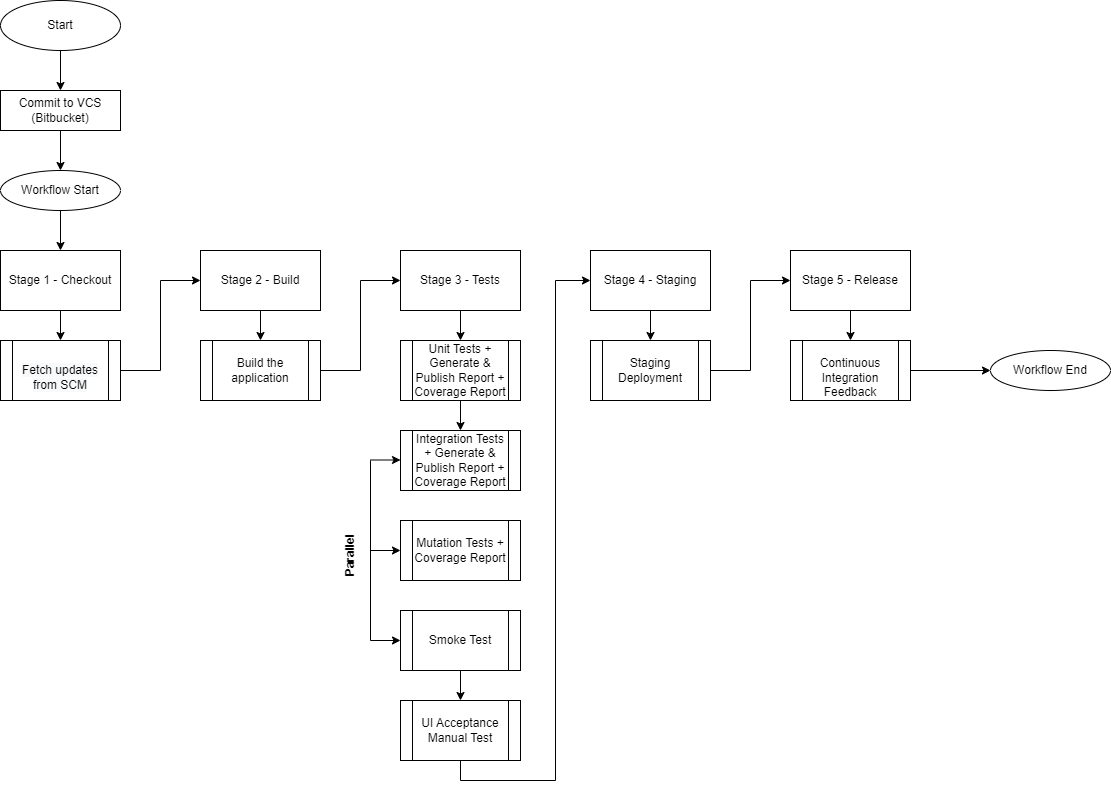

The diagram above was exported from draw.io. Its source (the exported page's mxGraphModel, read from the mxfile embedded in the PNG):
<mxGraphModel dx="1662" dy="2001" grid="1" gridSize="10" guides="1" tooltips="1" connect="1" arrows="1" fold="1" page="1" pageScale="1" pageWidth="827" pageHeight="1169" math="0" shadow="0">
  <root>
    <mxCell id="0" />
    <mxCell id="1" parent="0" />
    <mxCell id="c7aIkrA396bj-wrre7eZ-73" value="" style="edgeStyle=orthogonalEdgeStyle;rounded=0;orthogonalLoop=1;jettySize=auto;html=1;shadow=0;" parent="1" source="c7aIkrA396bj-wrre7eZ-1" target="c7aIkrA396bj-wrre7eZ-2" edge="1">
      <mxGeometry relative="1" as="geometry" />
    </mxCell>
    <mxCell id="c7aIkrA396bj-wrre7eZ-1" value="Start" style="ellipse;whiteSpace=wrap;html=1;" parent="1" vertex="1">
      <mxGeometry x="80" y="-10" width="120" height="50" as="geometry" />
    </mxCell>
    <mxCell id="c7aIkrA396bj-wrre7eZ-72" value="" style="edgeStyle=orthogonalEdgeStyle;rounded=0;orthogonalLoop=1;jettySize=auto;html=1;shadow=0;" parent="1" source="c7aIkrA396bj-wrre7eZ-2" target="c7aIkrA396bj-wrre7eZ-55" edge="1">
      <mxGeometry relative="1" as="geometry" />
    </mxCell>
    <mxCell id="c7aIkrA396bj-wrre7eZ-2" value="Commit to VCS (Bitbucket)" style="rounded=0;whiteSpace=wrap;html=1;" parent="1" vertex="1">
      <mxGeometry x="80" y="80" width="120" height="40" as="geometry" />
    </mxCell>
    <mxCell id="c7aIkrA396bj-wrre7eZ-51" value="" style="edgeStyle=orthogonalEdgeStyle;rounded=0;orthogonalLoop=1;jettySize=auto;html=1;" parent="1" source="c7aIkrA396bj-wrre7eZ-3" target="c7aIkrA396bj-wrre7eZ-19" edge="1">
      <mxGeometry relative="1" as="geometry" />
    </mxCell>
    <mxCell id="c7aIkrA396bj-wrre7eZ-3" value="Stage 2 - Build" style="rounded=0;whiteSpace=wrap;html=1;" parent="1" vertex="1">
      <mxGeometry x="280" y="240" width="120" height="60" as="geometry" />
    </mxCell>
    <mxCell id="c7aIkrA396bj-wrre7eZ-64" value="" style="edgeStyle=orthogonalEdgeStyle;rounded=0;orthogonalLoop=1;jettySize=auto;html=1;shadow=0;entryX=0;entryY=0.5;entryDx=0;entryDy=0;" parent="1" target="c7aIkrA396bj-wrre7eZ-24" edge="1">
      <mxGeometry relative="1" as="geometry">
        <mxPoint x="450" y="450" as="sourcePoint" />
        <Array as="points">
          <mxPoint x="450" y="630" />
        </Array>
      </mxGeometry>
    </mxCell>
    <mxCell id="ex1fvWHb-I8lp1X5PyF1-11" value="" style="edgeStyle=orthogonalEdgeStyle;rounded=0;orthogonalLoop=1;jettySize=auto;html=1;" edge="1" parent="1" source="c7aIkrA396bj-wrre7eZ-5" target="c7aIkrA396bj-wrre7eZ-21">
      <mxGeometry relative="1" as="geometry" />
    </mxCell>
    <mxCell id="c7aIkrA396bj-wrre7eZ-5" value="Stage 3 - Tests" style="rounded=0;whiteSpace=wrap;html=1;" parent="1" vertex="1">
      <mxGeometry x="480" y="240" width="120" height="60" as="geometry" />
    </mxCell>
    <mxCell id="c7aIkrA396bj-wrre7eZ-53" value="" style="edgeStyle=orthogonalEdgeStyle;rounded=0;orthogonalLoop=1;jettySize=auto;html=1;" parent="1" source="c7aIkrA396bj-wrre7eZ-12" target="c7aIkrA396bj-wrre7eZ-27" edge="1">
      <mxGeometry relative="1" as="geometry" />
    </mxCell>
    <mxCell id="c7aIkrA396bj-wrre7eZ-12" value="Stage 4 - Staging" style="rounded=0;whiteSpace=wrap;html=1;" parent="1" vertex="1">
      <mxGeometry x="670" y="240" width="120" height="60" as="geometry" />
    </mxCell>
    <mxCell id="c7aIkrA396bj-wrre7eZ-54" value="" style="edgeStyle=orthogonalEdgeStyle;rounded=0;orthogonalLoop=1;jettySize=auto;html=1;" parent="1" source="c7aIkrA396bj-wrre7eZ-14" target="c7aIkrA396bj-wrre7eZ-26" edge="1">
      <mxGeometry relative="1" as="geometry" />
    </mxCell>
    <mxCell id="c7aIkrA396bj-wrre7eZ-14" value="Stage 5 - Release" style="rounded=0;whiteSpace=wrap;html=1;" parent="1" vertex="1">
      <mxGeometry x="870" y="240" width="120" height="60" as="geometry" />
    </mxCell>
    <mxCell id="c7aIkrA396bj-wrre7eZ-52" value="" style="edgeStyle=orthogonalEdgeStyle;rounded=0;orthogonalLoop=1;jettySize=auto;html=1;" parent="1" source="c7aIkrA396bj-wrre7eZ-16" target="c7aIkrA396bj-wrre7eZ-18" edge="1">
      <mxGeometry relative="1" as="geometry" />
    </mxCell>
    <mxCell id="c7aIkrA396bj-wrre7eZ-16" value="Stage 1 - Checkout" style="rounded=0;whiteSpace=wrap;html=1;" parent="1" vertex="1">
      <mxGeometry x="80" y="240" width="120" height="60" as="geometry" />
    </mxCell>
    <mxCell id="c7aIkrA396bj-wrre7eZ-60" style="edgeStyle=orthogonalEdgeStyle;rounded=0;orthogonalLoop=1;jettySize=auto;html=1;entryX=0;entryY=0.5;entryDx=0;entryDy=0;" parent="1" source="c7aIkrA396bj-wrre7eZ-18" target="c7aIkrA396bj-wrre7eZ-3" edge="1">
      <mxGeometry relative="1" as="geometry" />
    </mxCell>
    <mxCell id="c7aIkrA396bj-wrre7eZ-18" value="&lt;br&gt;&lt;span style=&quot;color: rgb(0, 0, 0); font-family: Helvetica; font-size: 12px; font-style: normal; font-variant-ligatures: normal; font-variant-caps: normal; font-weight: 400; letter-spacing: normal; orphans: 2; text-align: center; text-indent: 0px; text-transform: none; widows: 2; word-spacing: 0px; -webkit-text-stroke-width: 0px; background-color: rgb(248, 249, 250); text-decoration-thickness: initial; text-decoration-style: initial; text-decoration-color: initial; float: none; display: inline !important;&quot;&gt;Fetch updates from SCM&lt;/span&gt;&lt;br&gt;" style="shape=process;whiteSpace=wrap;html=1;backgroundOutline=1;" parent="1" vertex="1">
      <mxGeometry x="80" y="330" width="120" height="60" as="geometry" />
    </mxCell>
    <mxCell id="c7aIkrA396bj-wrre7eZ-70" style="edgeStyle=orthogonalEdgeStyle;rounded=0;orthogonalLoop=1;jettySize=auto;html=1;entryX=0;entryY=0.5;entryDx=0;entryDy=0;shadow=0;" parent="1" source="c7aIkrA396bj-wrre7eZ-19" target="c7aIkrA396bj-wrre7eZ-5" edge="1">
      <mxGeometry relative="1" as="geometry" />
    </mxCell>
    <mxCell id="c7aIkrA396bj-wrre7eZ-19" value="Build the application" style="shape=process;whiteSpace=wrap;html=1;backgroundOutline=1;" parent="1" vertex="1">
      <mxGeometry x="280" y="330" width="120" height="60" as="geometry" />
    </mxCell>
    <mxCell id="ex1fvWHb-I8lp1X5PyF1-4" style="edgeStyle=orthogonalEdgeStyle;rounded=0;orthogonalLoop=1;jettySize=auto;html=1;exitX=0.5;exitY=1;exitDx=0;exitDy=0;entryX=0.5;entryY=0;entryDx=0;entryDy=0;" edge="1" parent="1" source="c7aIkrA396bj-wrre7eZ-21" target="c7aIkrA396bj-wrre7eZ-22">
      <mxGeometry relative="1" as="geometry" />
    </mxCell>
    <mxCell id="c7aIkrA396bj-wrre7eZ-21" value="Unit Tests + Generate &amp;amp; Publish Report + Coverage Report" style="shape=process;whiteSpace=wrap;html=1;backgroundOutline=1;" parent="1" vertex="1">
      <mxGeometry x="480" y="330" width="120" height="60" as="geometry" />
    </mxCell>
    <mxCell id="c7aIkrA396bj-wrre7eZ-22" value="Integration Tests + Generate &amp;amp; Publish Report + Coverage Report" style="shape=process;whiteSpace=wrap;html=1;backgroundOutline=1;" parent="1" vertex="1">
      <mxGeometry x="480" y="420" width="120" height="60" as="geometry" />
    </mxCell>
    <mxCell id="c7aIkrA396bj-wrre7eZ-23" value="Mutation Tests + Coverage Report" style="shape=process;whiteSpace=wrap;html=1;backgroundOutline=1;" parent="1" vertex="1">
      <mxGeometry x="480" y="510" width="120" height="60" as="geometry" />
    </mxCell>
    <mxCell id="c7aIkrA396bj-wrre7eZ-68" value="" style="edgeStyle=orthogonalEdgeStyle;rounded=0;orthogonalLoop=1;jettySize=auto;html=1;shadow=0;" parent="1" source="c7aIkrA396bj-wrre7eZ-24" target="c7aIkrA396bj-wrre7eZ-25" edge="1">
      <mxGeometry relative="1" as="geometry" />
    </mxCell>
    <mxCell id="c7aIkrA396bj-wrre7eZ-24" value="Smoke Test" style="shape=process;whiteSpace=wrap;html=1;backgroundOutline=1;" parent="1" vertex="1">
      <mxGeometry x="480" y="600" width="120" height="60" as="geometry" />
    </mxCell>
    <mxCell id="ex1fvWHb-I8lp1X5PyF1-13" style="edgeStyle=orthogonalEdgeStyle;rounded=0;orthogonalLoop=1;jettySize=auto;html=1;exitX=0.5;exitY=1;exitDx=0;exitDy=0;entryX=0;entryY=0.5;entryDx=0;entryDy=0;" edge="1" parent="1" source="c7aIkrA396bj-wrre7eZ-25" target="c7aIkrA396bj-wrre7eZ-12">
      <mxGeometry relative="1" as="geometry" />
    </mxCell>
    <mxCell id="c7aIkrA396bj-wrre7eZ-25" value="UI Acceptance Manual Test" style="shape=process;whiteSpace=wrap;html=1;backgroundOutline=1;" parent="1" vertex="1">
      <mxGeometry x="480" y="690" width="120" height="60" as="geometry" />
    </mxCell>
    <mxCell id="c7aIkrA396bj-wrre7eZ-57" style="edgeStyle=orthogonalEdgeStyle;rounded=0;orthogonalLoop=1;jettySize=auto;html=1;" parent="1" source="c7aIkrA396bj-wrre7eZ-26" edge="1">
      <mxGeometry relative="1" as="geometry">
        <mxPoint x="1070" y="360" as="targetPoint" />
      </mxGeometry>
    </mxCell>
    <mxCell id="c7aIkrA396bj-wrre7eZ-26" value="&lt;br&gt;Continuous Integration Feedback" style="shape=process;whiteSpace=wrap;html=1;backgroundOutline=1;" parent="1" vertex="1">
      <mxGeometry x="870" y="330" width="120" height="60" as="geometry" />
    </mxCell>
    <mxCell id="c7aIkrA396bj-wrre7eZ-63" style="edgeStyle=orthogonalEdgeStyle;rounded=0;orthogonalLoop=1;jettySize=auto;html=1;entryX=0;entryY=0.5;entryDx=0;entryDy=0;" parent="1" source="c7aIkrA396bj-wrre7eZ-27" target="c7aIkrA396bj-wrre7eZ-14" edge="1">
      <mxGeometry relative="1" as="geometry" />
    </mxCell>
    <mxCell id="c7aIkrA396bj-wrre7eZ-27" value="Staging Deployment" style="shape=process;whiteSpace=wrap;html=1;backgroundOutline=1;" parent="1" vertex="1">
      <mxGeometry x="670" y="330" width="120" height="60" as="geometry" />
    </mxCell>
    <mxCell id="c7aIkrA396bj-wrre7eZ-40" value="" style="endArrow=classic;html=1;rounded=0;exitX=0.5;exitY=1;exitDx=0;exitDy=0;entryX=0.5;entryY=0;entryDx=0;entryDy=0;shadow=0;" parent="1" source="c7aIkrA396bj-wrre7eZ-55" target="c7aIkrA396bj-wrre7eZ-16" edge="1">
      <mxGeometry width="50" height="50" relative="1" as="geometry">
        <mxPoint x="420" y="280" as="sourcePoint" />
        <mxPoint x="470" y="230" as="targetPoint" />
        <Array as="points">
          <mxPoint x="140" y="160" />
        </Array>
      </mxGeometry>
    </mxCell>
    <mxCell id="c7aIkrA396bj-wrre7eZ-55" value="Workflow Start" style="ellipse;whiteSpace=wrap;html=1;" parent="1" vertex="1">
      <mxGeometry x="80" y="160" width="120" height="40" as="geometry" />
    </mxCell>
    <mxCell id="c7aIkrA396bj-wrre7eZ-56" value="Workflow End" style="ellipse;whiteSpace=wrap;html=1;" parent="1" vertex="1">
      <mxGeometry x="1070" y="340" width="120" height="40" as="geometry" />
    </mxCell>
    <mxCell id="c7aIkrA396bj-wrre7eZ-71" style="edgeStyle=orthogonalEdgeStyle;rounded=0;orthogonalLoop=1;jettySize=auto;html=1;exitX=0.5;exitY=1;exitDx=0;exitDy=0;shadow=0;" parent="1" source="c7aIkrA396bj-wrre7eZ-55" target="c7aIkrA396bj-wrre7eZ-55" edge="1">
      <mxGeometry relative="1" as="geometry" />
    </mxCell>
    <mxCell id="ex1fvWHb-I8lp1X5PyF1-7" style="edgeStyle=orthogonalEdgeStyle;rounded=0;orthogonalLoop=1;jettySize=auto;html=1;" edge="1" parent="1">
      <mxGeometry relative="1" as="geometry">
        <mxPoint x="450" y="449.5" as="sourcePoint" />
        <mxPoint x="480" y="449.5" as="targetPoint" />
      </mxGeometry>
    </mxCell>
    <mxCell id="ex1fvWHb-I8lp1X5PyF1-10" value="&lt;b&gt;Parallel&lt;/b&gt;" style="text;html=1;strokeColor=none;fillColor=none;align=center;verticalAlign=middle;whiteSpace=wrap;rounded=0;rotation=-90;" vertex="1" parent="1">
      <mxGeometry x="400" y="530" width="60" height="30" as="geometry" />
    </mxCell>
    <mxCell id="ex1fvWHb-I8lp1X5PyF1-12" value="" style="edgeStyle=orthogonalEdgeStyle;rounded=0;orthogonalLoop=1;jettySize=auto;html=1;" edge="1" parent="1">
      <mxGeometry relative="1" as="geometry">
        <mxPoint x="450" y="540" as="sourcePoint" />
        <mxPoint x="480" y="540" as="targetPoint" />
      </mxGeometry>
    </mxCell>
  </root>
</mxGraphModel>